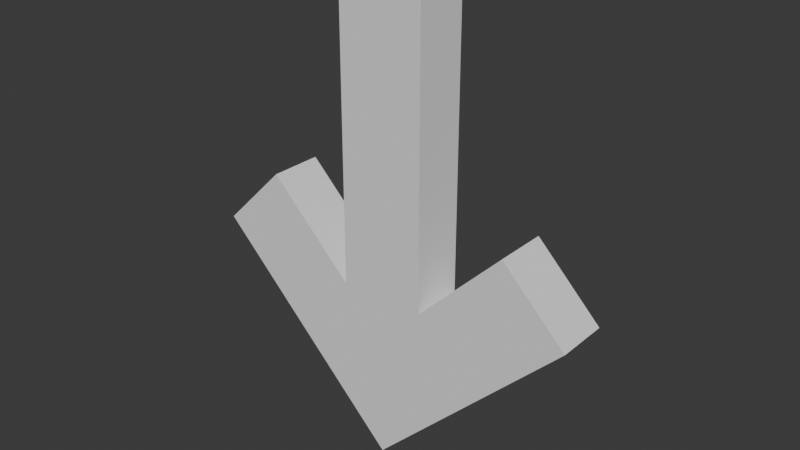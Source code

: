 # Source: arrow.blend  (saved by Blender 4.5.91; exported with 4.5.12 LTS)
import bpy
from mathutils import Matrix  # noqa: F401  (used for matrix-valued properties, if any)

bpy.ops.wm.read_factory_settings(use_empty=True)
scene = bpy.context.scene
scene.name = 'Scene'

# ---- world
world_world = bpy.data.worlds.new('World'); scene.world = world_world
world_world.use_nodes = True; world_world.node_tree.nodes.clear()
_N = world_world.node_tree.nodes; _L = world_world.node_tree.links
n0 = _N.new('ShaderNodeOutputWorld'); n0.name = 'World Output'; n0.location = (200, 100)
n1 = _N.new('ShaderNodeBackground'); n1.name = 'Background'; n1.location = (-200, 100)
n1.inputs[0].default_value = (0.05088, 0.05088, 0.05088, 1.0)
_L.new(n1.outputs[0], n0.inputs[0])
n0.is_active_output = True
world_world.color = (0.05088, 0.05088, 0.05088)
world_world.sun_shadow_jitter_overblur = 0.0

# ---- meshes
me_arrow = bpy.data.meshes.new('Arrow')
me_arrow.from_pydata([(-3.212e-09, -0.1, -0.8847), (0.729, -0.1, -0.1557), (-3.212e-09, 0.1, -0.8847), (0.486, -0.1, 0.08733), (0.162, -0.1, -0.2367), (0.162, -0.1, 0.8973), (-0.162, -0.1, 0.8973), (-0.162, -0.1, -0.2367), (-0.486, -0.1, 0.08733), (-0.729, -0.1, -0.1557), (0.729, 0.1, -0.1557), (0.486, 0.1, 0.08733), (0.162, 0.1, -0.2367), (0.162, 0.1, 0.8973), (-0.162, 0.1, 0.8973), (-0.162, 0.1, -0.2367), (-0.486, 0.1, 0.08733), (-0.729, 0.1, -0.1557)], [], [(4, 7, 0), (2, 15, 12), (2, 1, 0), (16, 9, 8), (15, 8, 7), (10, 3, 1), (17, 0, 9), (14, 7, 6), (12, 5, 4), (11, 4, 3), (13, 6, 5), (0, 1, 4), (1, 3, 4), (4, 5, 6), (8, 9, 7), (9, 0, 7), (4, 6, 7), (11, 10, 12), (10, 2, 12), (2, 17, 15), (17, 16, 15), (15, 14, 13), (15, 13, 12), (2, 10, 1), (16, 17, 9), (15, 16, 8), (10, 11, 3), (17, 2, 0), (14, 15, 7), (12, 13, 5), (11, 12, 4), (13, 14, 6)])
me_arrow.update()

# ---- objects
ob_arrow = bpy.data.objects.new('Arrow', me_arrow)

# ---- transforms, parenting, visibility, modifiers, constraints
ob_arrow.location = (0.0, 0.0, 0.0)

# ---- collection membership
scene.collection.objects.link(ob_arrow)

# ---- scene / render settings (as saved in the file)
scene.frame_start = 1; scene.frame_end = 250; scene.frame_set(1)
scene.render.engine = 'BLENDER_EEVEE_NEXT'
bpy.context.view_layer.update()

# ---- added for rendering (the .blend has no active camera and no usable light): camera, sun
cam_auto = bpy.data.cameras.new('AutoCamera')
cam_auto.lens = 50.0
cam_auto.sensor_width = 36.0
cam_auto.clip_end = 1000.0
ob_auto_camera = bpy.data.objects.new('AutoCamera', cam_auto)
scene.collection.objects.link(ob_auto_camera)
ob_auto_camera.location = (2.13831, -2.56597, 1.71698)
ob_auto_camera.rotation_euler = (1.09748, -7.21219e-08, 0.694738)
scene.camera = ob_auto_camera
light_auto_sun = bpy.data.lights.new('AutoSun', 'SUN')
light_auto_sun.energy = 3.0
light_auto_sun.angle = 0.0523599
ob_auto_sun = bpy.data.objects.new('AutoSun', light_auto_sun)
scene.collection.objects.link(ob_auto_sun)
ob_auto_sun.rotation_euler = (0.872665, 0.174533, 0.523599)
bpy.context.view_layer.update()
